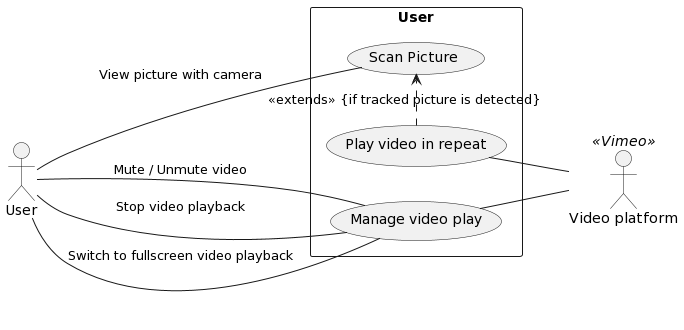

The diagram above was rendered by PlantUML. Its source (embedded in the PNG):
@startuml
:User: as usr
:Video platform: as vim <<Vimeo>>

left to right direction

Rectangle "User" {
   (Scan Picture) as scanPic
   (Play video in repeat) as startVid
   (Manage video play) as manageVid
}

usr--scanPic: View picture with camera
usr--manageVid : Mute / Unmute video
usr--manageVid : Stop video playback
usr--manageVid : Switch to fullscreen video playback

vim-up-startVid
vim-up-manageVid


'Includes / extends
startVid .> scanPic: << extends >> {if tracked picture is detected}
@enduml